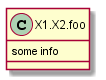

The diagram above was rendered by PlantUML. Its source (embedded in the PNG):
@startuml -->

set namespaceSeparator none
class X1.X2.foo {
  some info
}

@enduml